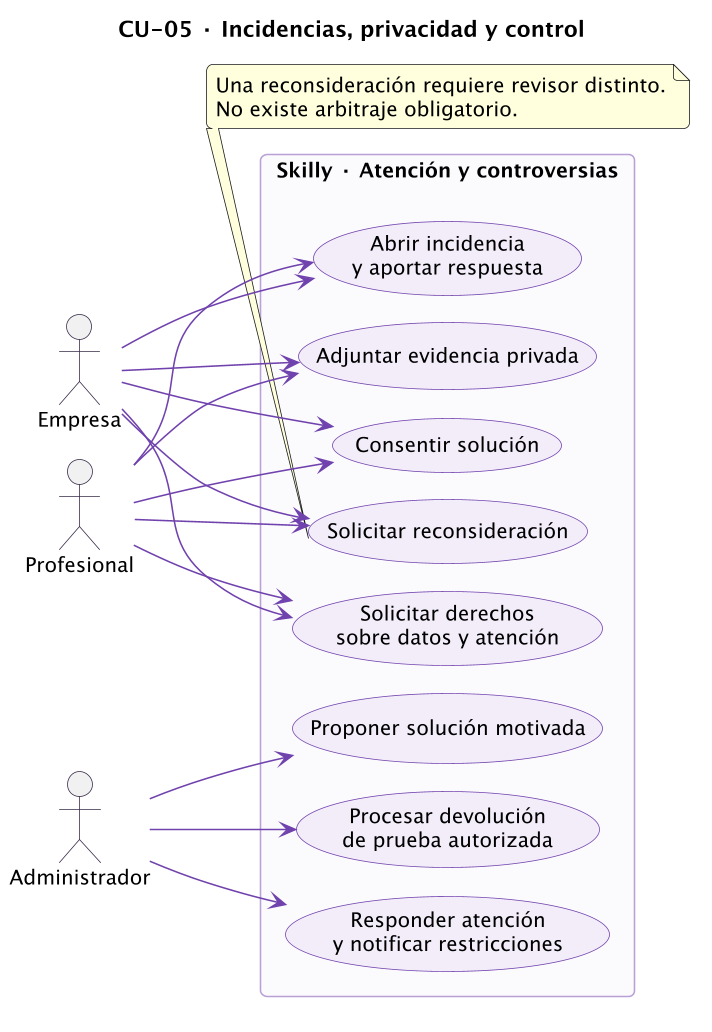

The diagram above was rendered by PlantUML. Its source (embedded in the PNG):
@startuml
!pragma layout smetana
skinparam backgroundColor #FFFFFF
skinparam defaultFontName SansSerif
skinparam defaultFontSize 13
skinparam shadowing false
skinparam roundcorner 8
skinparam ArrowColor #7042AC
skinparam actorBorderColor #382B4A
skinparam usecaseBackgroundColor #F2EDF9
skinparam usecaseBorderColor #7042AC
skinparam classBackgroundColor #F7F4FB
skinparam classBorderColor #7042AC
skinparam activityBackgroundColor #F2EDF9
skinparam activityBorderColor #7042AC
skinparam nodeBackgroundColor #F2EDF9
skinparam packageBackgroundColor #FBFAFD
skinparam packageBorderColor #B7A0D5
skinparam sequenceParticipantBackgroundColor #F2EDF9
skinparam sequenceParticipantBorderColor #7042AC
skinparam dpi 150
title CU-05 · Incidencias, privacidad y control
left to right direction
actor Empresa as E
actor Profesional as P
actor Administrador as A
rectangle "Skilly · Atención y controversias" {
 usecase "Abrir incidencia\ny aportar respuesta" as I
 usecase "Adjuntar evidencia privada" as F
 usecase "Proponer solución motivada" as S
 usecase "Consentir solución" as C
 usecase "Solicitar reconsideración" as R
 usecase "Procesar devolución\nde prueba autorizada" as D
 usecase "Solicitar derechos\nsobre datos y atención" as Q
 usecase "Responder atención\ny notificar restricciones" as U
}
E --> I
P --> I
E --> F
P --> F
A --> S
E --> C
P --> C
E --> R
P --> R
A --> D
E --> Q
P --> Q
A --> U
note bottom of R
 Una reconsideración requiere revisor distinto.
 No existe arbitraje obligatorio.
end note

@enduml